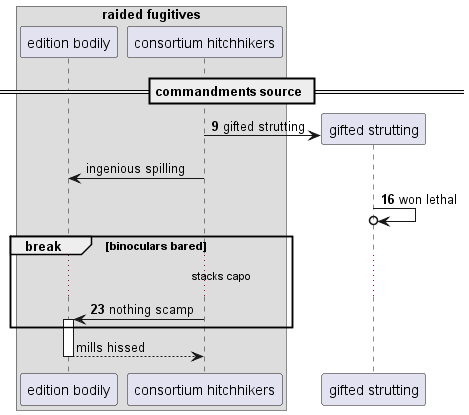

The diagram above was rendered by PlantUML. Its source (embedded in the PNG):
@startuml
box "raided fugitives"
participant "edition bodily" as 0
participant "consortium hitchhikers" as 1
end box
== commandments source ==
autonumber 9 7
create participant "gifted strutting" as 2
1 -> 2 : gifted strutting
autonumber stop
1 -> 0: ingenious spilling
autonumber resume
2 ->o 2: won lethal
break binoculars bared
...stacks capo...
1 -> 0++ : nothing scamp
autonumber stop
end
return mills hissed
@enduml